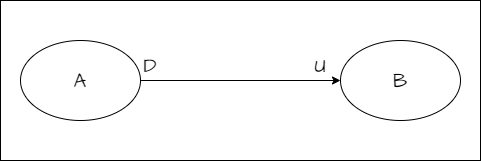

The diagram above was exported from draw.io. Its source (the exported page's mxGraphModel, read from the mxfile embedded in the PNG):
<mxGraphModel dx="464" dy="427" grid="1" gridSize="10" guides="1" tooltips="1" connect="1" arrows="1" fold="1" page="1" pageScale="1" pageWidth="850" pageHeight="1100" math="0" shadow="0">
  <root>
    <mxCell id="0" />
    <mxCell id="1" parent="0" />
    <mxCell id="7" value="" style="rounded=0;whiteSpace=wrap;html=1;hachureGap=4;fontFamily=Architects Daughter;fontSource=https%3A%2F%2Ffonts.googleapis.com%2Fcss%3Ffamily%3DArchitects%2BDaughter;fontSize=20;" parent="1" vertex="1">
      <mxGeometry x="200" width="480" height="160" as="geometry" />
    </mxCell>
    <mxCell id="4" style="edgeStyle=none;hachureGap=4;html=1;entryX=0;entryY=0.5;entryDx=0;entryDy=0;fontFamily=Architects Daughter;fontSource=https%3A%2F%2Ffonts.googleapis.com%2Fcss%3Ffamily%3DArchitects%2BDaughter;fontSize=16;" parent="1" source="2" target="3" edge="1">
      <mxGeometry relative="1" as="geometry" />
    </mxCell>
    <mxCell id="2" value="A" style="ellipse;whiteSpace=wrap;html=1;hachureGap=4;fontFamily=Architects Daughter;fontSource=https%3A%2F%2Ffonts.googleapis.com%2Fcss%3Ffamily%3DArchitects%2BDaughter;fontSize=20;" parent="1" vertex="1">
      <mxGeometry x="220" y="40" width="120" height="80" as="geometry" />
    </mxCell>
    <mxCell id="3" value="B" style="ellipse;whiteSpace=wrap;html=1;hachureGap=4;fontFamily=Architects Daughter;fontSource=https%3A%2F%2Ffonts.googleapis.com%2Fcss%3Ffamily%3DArchitects%2BDaughter;fontSize=20;" parent="1" vertex="1">
      <mxGeometry x="540" y="40" width="120" height="80" as="geometry" />
    </mxCell>
    <mxCell id="5" value="D" style="text;html=1;strokeColor=none;fillColor=none;align=center;verticalAlign=middle;whiteSpace=wrap;rounded=0;hachureGap=4;fontFamily=Architects Daughter;fontSource=https%3A%2F%2Ffonts.googleapis.com%2Fcss%3Ffamily%3DArchitects%2BDaughter;fontSize=20;" parent="1" vertex="1">
      <mxGeometry x="320" y="50" width="60" height="30" as="geometry" />
    </mxCell>
    <mxCell id="6" value="U" style="text;html=1;strokeColor=none;fillColor=none;align=center;verticalAlign=middle;whiteSpace=wrap;rounded=0;hachureGap=4;fontFamily=Architects Daughter;fontSource=https%3A%2F%2Ffonts.googleapis.com%2Fcss%3Ffamily%3DArchitects%2BDaughter;fontSize=20;" parent="1" vertex="1">
      <mxGeometry x="490" y="50" width="60" height="30" as="geometry" />
    </mxCell>
  </root>
</mxGraphModel>